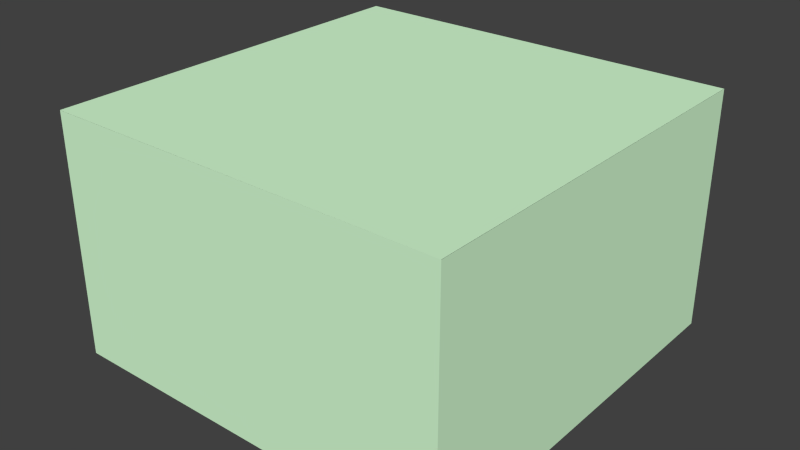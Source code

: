 # Source: security_room.blend  (saved by Blender 2.73.0; exported with 4.5.12 LTS)
import bpy
from mathutils import Matrix  # noqa: F401  (used for matrix-valued properties, if any)

bpy.ops.wm.read_factory_settings(use_empty=True)
scene = bpy.context.scene
scene.name = 'Scene'

# ---- collections
col_collection_1 = bpy.data.collections.new('Collection 1'); scene.collection.children.link(col_collection_1)

# ---- materials (node trees are filled in below, after node groups)
mat_material = bpy.data.materials.new('material')
mat_material.alpha_threshold = 0.0
mat_material.use_transparent_shadow = False
mat_material.diffuse_color = (0.6824, 1.0, 0.6667, 1.0)
mat_material.roughness = 0.5

# ---- material node trees

# ---- world
world_world = bpy.data.worlds.new('World'); scene.world = world_world
world_world.color = (0.05088, 0.05088, 0.05088)
world_world.use_sun_shadow = False
world_world.sun_shadow_jitter_overblur = 0.0
world_world.cycles.sampling_method = 'MANUAL'
world_world.cycles.sample_map_resolution = 256

# ---- meshes
me_id26_001 = bpy.data.meshes.new('ID26.001')
me_id26_001.from_pydata([(196.9, 0.0, 7.105e-15), (0.0, 196.9, 7.105e-15), (0.0, 2.842e-14, 7.105e-15), (196.9, 196.9, 0.0)], [], [(0, 1, 2), (1, 0, 3)])
_uv = me_id26_001.uv_layers.new(name='UVMap')
_uv.uv.foreach_set('vector', [0.0, 2.325e-07, 1.0, 1.0, 1.629e-07, 1.0, 1.0, 1.0, 0.0, 2.325e-07, 1.0, 0.0])
me_id26_001.materials.append(mat_material)
me_id26_001.use_remesh_preserve_volume = False
me_id26_001.use_remesh_preserve_attributes = False
me_id26_001.use_mirror_vertex_groups = False
me_id26_001.update()
me_id26 = bpy.data.meshes.new('ID26')
me_id26.from_pydata([(196.9, 0.0, 7.105e-15), (0.0, 196.9, 7.105e-15), (0.0, 2.842e-14, 7.105e-15), (196.9, 196.9, 0.0)], [], [(0, 1, 2), (1, 0, 3)])
_uv = me_id26.uv_layers.new(name='UVMap')
_uv.uv.foreach_set('vector', [0.0, 2.325e-07, 1.0, 1.0, 1.629e-07, 1.0, 1.0, 1.0, 0.0, 2.325e-07, 1.0, 0.0])
me_id26.materials.append(mat_material)
me_id26.use_remesh_preserve_volume = False
me_id26.use_remesh_preserve_attributes = False
me_id26.use_mirror_vertex_groups = False
me_id26.update()
me_id19 = bpy.data.meshes.new('ID19')
me_id19.from_pydata([(196.9, 196.9, 118.1), (0.0, 196.9, 7.105e-15), (196.9, 196.9, 0.0), (0.0, 196.9, 118.1), (0.0, 196.9, 7.105e-15), (0.0, 2.842e-14, 118.1), (0.0, 2.842e-14, 7.105e-15), (0.0, 196.9, 118.1), (196.9, 196.9, 118.1), (196.9, 0.0, 7.105e-15), (196.9, 0.0, 118.1), (196.9, 196.9, 0.0), (0.0, 2.842e-14, 118.1), (196.9, 0.0, 7.105e-15), (0.0, 2.842e-14, 7.105e-15), (196.9, 0.0, 118.1)], [], [(0, 1, 2), (1, 0, 3), (4, 5, 6), (5, 4, 7), (8, 9, 10), (9, 8, 11), (12, 13, 14), (13, 12, 15)])
_uv = me_id19.uv_layers.new(name='UVMap')
_uv.uv.foreach_set('vector', [1.0, 0.0, 0.6667, 0.5, 0.6667, 3.876e-08, 0.6667, 0.5, 1.0, 0.0, 1.0, 0.5, 0.3333, 0.5, 0.0, 7.55e-08, 0.3333, 0.0, 0.0, 7.55e-08, 0.3333, 0.5, 1.55e-07, 0.5, 0.0, 0.5, 0.3333, 1.0, 5.168e-08, 1.0, 0.3333, 1.0, 0.0, 0.5, 0.3333, 0.5, 0.3333, 0.5, 0.6667, 0.0, 0.6667, 0.5, 0.6667, 0.0, 0.3333, 0.5, 0.3333, 3.876e-08])
me_id19.materials.append(mat_material)
me_id19.use_remesh_preserve_volume = False
me_id19.use_remesh_preserve_attributes = False
me_id19.use_mirror_vertex_groups = False
me_id19.update()
me_id12 = bpy.data.meshes.new('ID12')
me_id12.from_pydata([(0.0, 67.72, 0.0), (0.0, 0.0, 69.69), (0.0, 0.0, 0.0), (0.0, 67.72, 69.69), (0.0, 0.0, 69.69), (-3.937, 67.72, 69.69), (-3.937, 0.0, 69.69), (0.0, 67.72, 69.69), (0.0, 0.0, 69.69), (-3.937, 0.0, 0.0), (0.0, 0.0, 0.0), (-3.937, 0.0, 69.69), (0.0, 67.72, 0.0), (-3.937, 0.0, 0.0), (-3.937, 67.72, 0.0), (0.0, 0.0, 0.0), (-3.937, 67.72, 69.69), (0.0, 67.72, 0.0), (-3.937, 67.72, 0.0), (0.0, 67.72, 69.69)], [], [(0, 1, 2), (1, 0, 3), (4, 5, 6), (5, 4, 7), (8, 9, 10), (9, 8, 11), (12, 13, 14), (13, 12, 15), (16, 17, 18), (17, 16, 19)])
_uv = me_id12.uv_layers.new(name='UVMap')
_uv.uv.foreach_set('vector', [2.742e-07, 1.0, 0.8113, 0.0, 0.8113, 1.0, 0.8113, 0.0, 2.742e-07, 1.0, 0.0, 3.285e-07, 1.0, 3.592e-09, 0.9528, 0.9718, 0.9528, 0.0, 0.9528, 0.9718, 1.0, 3.592e-09, 1.0, 0.9718, 0.8113, 0.0, 0.8585, 1.0, 0.8113, 1.0, 0.8585, 1.0, 0.8113, 0.0, 0.8585, 0.0, 0.9057, 0.9718, 0.9528, 0.0, 0.9528, 0.9718, 0.9528, 0.0, 0.9057, 0.9718, 0.9057, 4.939e-09, 0.8585, 0.0, 0.9057, 1.0, 0.8585, 1.0, 0.9057, 1.0, 0.8585, 0.0, 0.9057, 0.0])
me_id12.materials.append(mat_material)
me_id12.use_remesh_preserve_volume = False
me_id12.use_remesh_preserve_attributes = False
me_id12.use_mirror_vertex_groups = False
me_id12.update()
me_id3 = bpy.data.meshes.new('ID3')
me_id3.from_pydata([(0.0, 0.7874, 72.44), (117.2, 0.7874, 0.0), (0.0, 0.7874, 0.0), (117.2, 0.7874, 72.44), (0.0, 0.7874, 72.44), (0.0, 0.0, 0.0), (0.0, 0.0, 72.44), (0.0, 0.7874, 0.0), (117.2, 0.0, 72.44), (0.0, 0.7874, 72.44), (0.0, 0.0, 72.44), (117.2, 0.7874, 72.44), (117.2, 0.7874, 0.0), (117.2, 0.0, 72.44), (117.2, 0.0, 0.0), (117.2, 0.7874, 72.44), (117.2, 0.7874, 0.0), (0.0, 0.0, 0.0), (0.0, 0.7874, 0.0), (117.2, 0.0, 0.0)], [], [(0, 1, 2), (1, 0, 3), (4, 5, 6), (5, 4, 7), (8, 9, 10), (9, 8, 11), (12, 13, 14), (13, 12, 15), (16, 17, 18), (17, 16, 19)])
_uv = me_id3.uv_layers.new(name='UVMap')
_uv.uv.foreach_set('vector', [3.028e-07, 1.0, 0.9583, 0.0, 0.9583, 1.0, 0.9583, 0.0, 3.028e-07, 1.0, 0.0, 6.509e-08, 0.9896, 0.0, 0.9792, 0.618, 0.9792, 0.0, 0.9792, 0.618, 0.9896, 0.0, 0.9896, 0.618, 0.9687, 0.0, 0.9792, 1.0, 0.9687, 1.0, 0.9792, 1.0, 0.9687, 0.0, 0.9792, 0.0, 1.0, 0.0, 0.9896, 0.618, 0.9896, 3.604e-10, 0.9896, 0.618, 1.0, 0.0, 1.0, 0.618, 0.9583, 0.0, 0.9687, 1.0, 0.9583, 1.0, 0.9687, 1.0, 0.9583, 0.0, 0.9687, 0.0])
me_id3.materials.append(mat_material)
me_id3.use_remesh_preserve_volume = False
me_id3.use_remesh_preserve_attributes = False
me_id3.use_mirror_vertex_groups = False
me_id3.update()

# ---- objects
ob_sketchup = bpy.data.objects.new('SketchUp', None)
ob_floor_001 = bpy.data.objects.new('Floor.001', me_id26_001)
ob_floor = bpy.data.objects.new('Floor', me_id26)
ob_walls = bpy.data.objects.new('Walls', me_id19)
ob_sr_cell_map = bpy.data.objects.new('SR-Cell_Map', me_id12)
ob_sr__prison_map = bpy.data.objects.new('SR-_Prison_Map', me_id3)

# ---- transforms, parenting, visibility, modifiers, constraints
ob_sketchup.location = (0.0, 0.0, 0.0)
ob_sketchup.scale = (0.0254, 0.0254, 0.0254)
ob_sketchup.empty_image_offset = (0.0, 0.0)
ob_sketchup.lineart.crease_threshold = 0.0
ob_floor_001.parent = ob_sketchup
ob_floor_001.location = (196.8, 0.0, 118.1)
ob_floor_001.rotation_euler = (-0.0, 9.425, -0.0)
ob_floor_001.lineart.crease_threshold = 0.0
ob_floor.parent = ob_sketchup
ob_floor.location = (0.0, 0.0, 0.0)
ob_floor.lineart.crease_threshold = 0.0
ob_walls.parent = ob_sketchup
ob_walls.location = (0.0, 0.0, 0.0)
ob_walls.lineart.crease_threshold = 0.0
ob_sr_cell_map.parent = ob_sketchup
ob_sr_cell_map.location = (3.937, 22.28, 16.92)
ob_sr_cell_map.lineart.crease_threshold = 0.0
ob_sr__prison_map.parent = ob_sketchup
ob_sr__prison_map.location = (69.0, 0.0, 11.1)
ob_sr__prison_map.lineart.crease_threshold = 0.0

# ---- collection membership
col_collection_1.objects.link(ob_sketchup)
col_collection_1.objects.link(ob_floor_001)
col_collection_1.objects.link(ob_floor)
col_collection_1.objects.link(ob_walls)
col_collection_1.objects.link(ob_sr_cell_map)
col_collection_1.objects.link(ob_sr__prison_map)

# ---- scene / render settings (as saved in the file)
scene.frame_start = 1; scene.frame_end = 250; scene.frame_set(1)
scene.render.engine = 'BLENDER_EEVEE_NEXT'
scene.render.resolution_percentage = 50
scene.render.dither_intensity = 0.0
scene.cycles.use_denoising = False
scene.cycles.samples = 10
scene.cycles.sampling_pattern = 'TABULATED_SOBOL'
scene.cycles.light_sampling_threshold = 0.0
scene.cycles.use_adaptive_sampling = False
scene.cycles.use_light_tree = False
scene.cycles.blur_glossy = 0.0
scene.cycles.pixel_filter_type = 'GAUSSIAN'
scene.cycles.sample_clamp_indirect = 0.0
scene.view_settings.view_transform = 'Standard'
bpy.context.view_layer.update()

# ---- added for rendering (the .blend has no active camera and no usable light): camera, sun
cam_auto = bpy.data.cameras.new('AutoCamera')
cam_auto.lens = 50.0
cam_auto.sensor_width = 36.0
cam_auto.clip_end = 1000.0
ob_auto_camera = bpy.data.objects.new('AutoCamera', cam_auto)
scene.collection.objects.link(ob_auto_camera)
ob_auto_camera.location = (9.60696, -6.0294, 7.18627)
ob_auto_camera.rotation_euler = (1.09748, -7.21219e-08, 0.694738)
scene.camera = ob_auto_camera
light_auto_sun = bpy.data.lights.new('AutoSun', 'SUN')
light_auto_sun.energy = 3.0
light_auto_sun.angle = 0.0523599
ob_auto_sun = bpy.data.objects.new('AutoSun', light_auto_sun)
scene.collection.objects.link(ob_auto_sun)
ob_auto_sun.rotation_euler = (0.872665, 0.174533, 0.523599)
bpy.context.view_layer.update()
